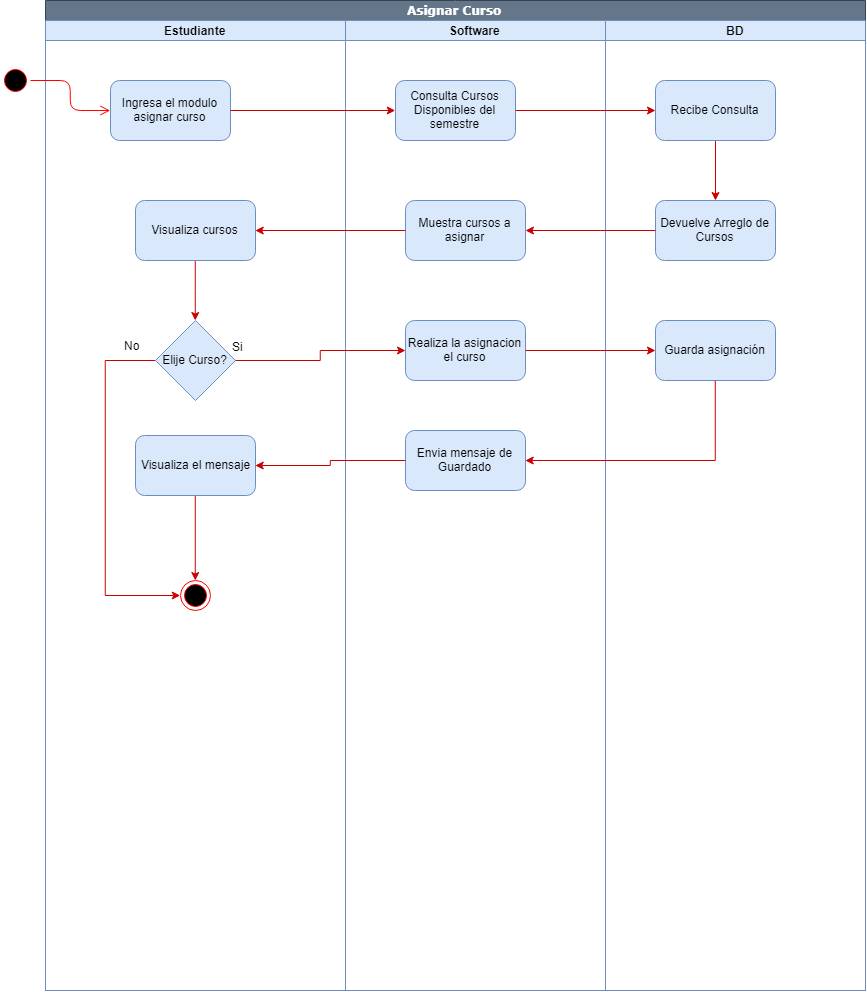

The diagram above was exported from draw.io. Its source (the exported page's mxGraphModel, read from the mxfile embedded in the PNG):
<mxGraphModel dx="2229" dy="620" grid="1" gridSize="10" guides="1" tooltips="1" connect="1" arrows="1" fold="1" page="1" pageScale="1" pageWidth="1169" pageHeight="826" background="#ffffff" math="0" shadow="0">
  <root>
    <mxCell id="0" />
    <mxCell id="1" parent="0" />
    <mxCell id="CJPHtR4pJpNK41C-8WPj-41" value="Asignar Curso" style="swimlane;html=1;childLayout=stackLayout;startSize=20;rounded=0;shadow=0;comic=0;labelBackgroundColor=none;strokeColor=#314354;strokeWidth=1;fillColor=#647687;fontFamily=Verdana;fontSize=12;align=center;fontColor=#ffffff;" vertex="1" parent="1">
      <mxGeometry x="40" y="20" width="820" height="990" as="geometry" />
    </mxCell>
    <mxCell id="CJPHtR4pJpNK41C-8WPj-42" value="Estudiante" style="swimlane;html=1;startSize=20;fillColor=#dae8fc;strokeColor=#6c8ebf;" vertex="1" parent="CJPHtR4pJpNK41C-8WPj-41">
      <mxGeometry y="20" width="300" height="970" as="geometry" />
    </mxCell>
    <mxCell id="CJPHtR4pJpNK41C-8WPj-43" value="Ingresa el modulo asignar curso" style="rounded=1;whiteSpace=wrap;html=1;fillColor=#dae8fc;strokeColor=#6c8ebf;" vertex="1" parent="CJPHtR4pJpNK41C-8WPj-42">
      <mxGeometry x="65" y="60" width="120" height="60" as="geometry" />
    </mxCell>
    <mxCell id="CJPHtR4pJpNK41C-8WPj-104" style="edgeStyle=orthogonalEdgeStyle;rounded=0;orthogonalLoop=1;jettySize=auto;html=1;entryX=0.5;entryY=0;entryDx=0;entryDy=0;strokeColor=#CC0000;" edge="1" parent="CJPHtR4pJpNK41C-8WPj-42" source="CJPHtR4pJpNK41C-8WPj-101" target="CJPHtR4pJpNK41C-8WPj-103">
      <mxGeometry relative="1" as="geometry" />
    </mxCell>
    <mxCell id="CJPHtR4pJpNK41C-8WPj-101" value="Visualiza cursos" style="rounded=1;whiteSpace=wrap;html=1;fillColor=#dae8fc;strokeColor=#6c8ebf;" vertex="1" parent="CJPHtR4pJpNK41C-8WPj-42">
      <mxGeometry x="90" y="180" width="120" height="60" as="geometry" />
    </mxCell>
    <mxCell id="CJPHtR4pJpNK41C-8WPj-115" style="edgeStyle=orthogonalEdgeStyle;rounded=0;orthogonalLoop=1;jettySize=auto;html=1;entryX=0;entryY=0.5;entryDx=0;entryDy=0;strokeColor=#CC0000;" edge="1" parent="CJPHtR4pJpNK41C-8WPj-42" source="CJPHtR4pJpNK41C-8WPj-103" target="CJPHtR4pJpNK41C-8WPj-112">
      <mxGeometry relative="1" as="geometry">
        <Array as="points">
          <mxPoint x="60" y="340" />
          <mxPoint x="60" y="575" />
        </Array>
      </mxGeometry>
    </mxCell>
    <mxCell id="CJPHtR4pJpNK41C-8WPj-103" value="Elije Curso?" style="rhombus;whiteSpace=wrap;html=1;fillColor=#dae8fc;strokeColor=#6c8ebf;" vertex="1" parent="CJPHtR4pJpNK41C-8WPj-42">
      <mxGeometry x="110" y="300" width="80" height="80" as="geometry" />
    </mxCell>
    <mxCell id="CJPHtR4pJpNK41C-8WPj-113" style="edgeStyle=orthogonalEdgeStyle;rounded=0;orthogonalLoop=1;jettySize=auto;html=1;entryX=0.5;entryY=0;entryDx=0;entryDy=0;strokeColor=#CC0000;" edge="1" parent="CJPHtR4pJpNK41C-8WPj-42" source="CJPHtR4pJpNK41C-8WPj-111" target="CJPHtR4pJpNK41C-8WPj-112">
      <mxGeometry relative="1" as="geometry" />
    </mxCell>
    <mxCell id="CJPHtR4pJpNK41C-8WPj-111" value="Visualiza el mensaje" style="rounded=1;whiteSpace=wrap;html=1;fillColor=#dae8fc;strokeColor=#6c8ebf;" vertex="1" parent="CJPHtR4pJpNK41C-8WPj-42">
      <mxGeometry x="90" y="415" width="120" height="60" as="geometry" />
    </mxCell>
    <mxCell id="CJPHtR4pJpNK41C-8WPj-112" value="" style="ellipse;html=1;shape=endState;fillColor=#000000;strokeColor=#ff0000;" vertex="1" parent="CJPHtR4pJpNK41C-8WPj-42">
      <mxGeometry x="135" y="560" width="30" height="30" as="geometry" />
    </mxCell>
    <mxCell id="CJPHtR4pJpNK41C-8WPj-117" value="Si" style="text;html=1;resizable=0;points=[];autosize=1;align=left;verticalAlign=top;spacingTop=-4;" vertex="1" parent="CJPHtR4pJpNK41C-8WPj-42">
      <mxGeometry x="185" y="317.5" width="30" height="20" as="geometry" />
    </mxCell>
    <mxCell id="CJPHtR4pJpNK41C-8WPj-59" value="Software" style="swimlane;html=1;startSize=20;fillColor=#dae8fc;strokeColor=#6c8ebf;" vertex="1" parent="CJPHtR4pJpNK41C-8WPj-41">
      <mxGeometry x="300" y="20" width="260" height="970" as="geometry" />
    </mxCell>
    <mxCell id="CJPHtR4pJpNK41C-8WPj-45" value="Consulta Cursos Disponibles del semestre" style="rounded=1;whiteSpace=wrap;html=1;fillColor=#dae8fc;strokeColor=#6c8ebf;" vertex="1" parent="CJPHtR4pJpNK41C-8WPj-59">
      <mxGeometry x="50" y="60" width="120" height="60" as="geometry" />
    </mxCell>
    <mxCell id="CJPHtR4pJpNK41C-8WPj-99" value="Muestra cursos a asignar" style="rounded=1;whiteSpace=wrap;html=1;fillColor=#dae8fc;strokeColor=#6c8ebf;" vertex="1" parent="CJPHtR4pJpNK41C-8WPj-59">
      <mxGeometry x="60" y="180" width="120" height="60" as="geometry" />
    </mxCell>
    <mxCell id="CJPHtR4pJpNK41C-8WPj-105" value="Realiza la asignacion el curso" style="rounded=1;whiteSpace=wrap;html=1;fillColor=#dae8fc;strokeColor=#6c8ebf;" vertex="1" parent="CJPHtR4pJpNK41C-8WPj-59">
      <mxGeometry x="60" y="300" width="120" height="60" as="geometry" />
    </mxCell>
    <mxCell id="CJPHtR4pJpNK41C-8WPj-109" value="Envia mensaje de Guardado" style="rounded=1;whiteSpace=wrap;html=1;fillColor=#dae8fc;strokeColor=#6c8ebf;" vertex="1" parent="CJPHtR4pJpNK41C-8WPj-59">
      <mxGeometry x="60" y="410" width="120" height="60" as="geometry" />
    </mxCell>
    <mxCell id="CJPHtR4pJpNK41C-8WPj-67" value="BD" style="swimlane;html=1;startSize=20;fillColor=#dae8fc;strokeColor=#6c8ebf;" vertex="1" parent="CJPHtR4pJpNK41C-8WPj-41">
      <mxGeometry x="560" y="20" width="260" height="970" as="geometry" />
    </mxCell>
    <mxCell id="CJPHtR4pJpNK41C-8WPj-97" style="edgeStyle=orthogonalEdgeStyle;rounded=0;orthogonalLoop=1;jettySize=auto;html=1;strokeColor=#CC0000;" edge="1" parent="CJPHtR4pJpNK41C-8WPj-67" source="CJPHtR4pJpNK41C-8WPj-93" target="CJPHtR4pJpNK41C-8WPj-96">
      <mxGeometry relative="1" as="geometry" />
    </mxCell>
    <mxCell id="CJPHtR4pJpNK41C-8WPj-93" value="Recibe Consulta" style="rounded=1;whiteSpace=wrap;html=1;fillColor=#dae8fc;strokeColor=#6c8ebf;" vertex="1" parent="CJPHtR4pJpNK41C-8WPj-67">
      <mxGeometry x="50" y="60" width="120" height="60" as="geometry" />
    </mxCell>
    <mxCell id="CJPHtR4pJpNK41C-8WPj-96" value="Devuelve Arreglo de Cursos" style="rounded=1;whiteSpace=wrap;html=1;fillColor=#dae8fc;strokeColor=#6c8ebf;" vertex="1" parent="CJPHtR4pJpNK41C-8WPj-67">
      <mxGeometry x="50" y="180" width="120" height="60" as="geometry" />
    </mxCell>
    <mxCell id="CJPHtR4pJpNK41C-8WPj-106" value="Guarda asignación" style="rounded=1;whiteSpace=wrap;html=1;fillColor=#dae8fc;strokeColor=#6c8ebf;" vertex="1" parent="CJPHtR4pJpNK41C-8WPj-67">
      <mxGeometry x="50" y="300" width="120" height="60" as="geometry" />
    </mxCell>
    <mxCell id="CJPHtR4pJpNK41C-8WPj-94" style="edgeStyle=orthogonalEdgeStyle;rounded=0;orthogonalLoop=1;jettySize=auto;html=1;entryX=0;entryY=0.5;entryDx=0;entryDy=0;strokeColor=#CC0000;" edge="1" parent="CJPHtR4pJpNK41C-8WPj-41" source="CJPHtR4pJpNK41C-8WPj-43" target="CJPHtR4pJpNK41C-8WPj-45">
      <mxGeometry relative="1" as="geometry" />
    </mxCell>
    <mxCell id="CJPHtR4pJpNK41C-8WPj-95" style="edgeStyle=orthogonalEdgeStyle;rounded=0;orthogonalLoop=1;jettySize=auto;html=1;strokeColor=#CC0000;" edge="1" parent="CJPHtR4pJpNK41C-8WPj-41" source="CJPHtR4pJpNK41C-8WPj-45" target="CJPHtR4pJpNK41C-8WPj-93">
      <mxGeometry relative="1" as="geometry" />
    </mxCell>
    <mxCell id="CJPHtR4pJpNK41C-8WPj-100" style="edgeStyle=orthogonalEdgeStyle;rounded=0;orthogonalLoop=1;jettySize=auto;html=1;strokeColor=#CC0000;" edge="1" parent="CJPHtR4pJpNK41C-8WPj-41" source="CJPHtR4pJpNK41C-8WPj-96" target="CJPHtR4pJpNK41C-8WPj-99">
      <mxGeometry relative="1" as="geometry" />
    </mxCell>
    <mxCell id="CJPHtR4pJpNK41C-8WPj-102" style="edgeStyle=orthogonalEdgeStyle;rounded=0;orthogonalLoop=1;jettySize=auto;html=1;entryX=1;entryY=0.5;entryDx=0;entryDy=0;strokeColor=#CC0000;" edge="1" parent="CJPHtR4pJpNK41C-8WPj-41" source="CJPHtR4pJpNK41C-8WPj-99" target="CJPHtR4pJpNK41C-8WPj-101">
      <mxGeometry relative="1" as="geometry" />
    </mxCell>
    <mxCell id="CJPHtR4pJpNK41C-8WPj-107" style="edgeStyle=orthogonalEdgeStyle;rounded=0;orthogonalLoop=1;jettySize=auto;html=1;strokeColor=#CC0000;" edge="1" parent="CJPHtR4pJpNK41C-8WPj-41" source="CJPHtR4pJpNK41C-8WPj-103" target="CJPHtR4pJpNK41C-8WPj-105">
      <mxGeometry relative="1" as="geometry" />
    </mxCell>
    <mxCell id="CJPHtR4pJpNK41C-8WPj-108" style="edgeStyle=orthogonalEdgeStyle;rounded=0;orthogonalLoop=1;jettySize=auto;html=1;strokeColor=#CC0000;" edge="1" parent="CJPHtR4pJpNK41C-8WPj-41" source="CJPHtR4pJpNK41C-8WPj-105" target="CJPHtR4pJpNK41C-8WPj-106">
      <mxGeometry relative="1" as="geometry" />
    </mxCell>
    <mxCell id="CJPHtR4pJpNK41C-8WPj-110" style="edgeStyle=orthogonalEdgeStyle;rounded=0;orthogonalLoop=1;jettySize=auto;html=1;entryX=1;entryY=0.5;entryDx=0;entryDy=0;strokeColor=#CC0000;" edge="1" parent="CJPHtR4pJpNK41C-8WPj-41" source="CJPHtR4pJpNK41C-8WPj-106" target="CJPHtR4pJpNK41C-8WPj-109">
      <mxGeometry relative="1" as="geometry">
        <Array as="points">
          <mxPoint x="670" y="460" />
        </Array>
      </mxGeometry>
    </mxCell>
    <mxCell id="CJPHtR4pJpNK41C-8WPj-114" style="edgeStyle=orthogonalEdgeStyle;rounded=0;orthogonalLoop=1;jettySize=auto;html=1;entryX=1;entryY=0.5;entryDx=0;entryDy=0;strokeColor=#CC0000;" edge="1" parent="CJPHtR4pJpNK41C-8WPj-41" source="CJPHtR4pJpNK41C-8WPj-109" target="CJPHtR4pJpNK41C-8WPj-111">
      <mxGeometry relative="1" as="geometry" />
    </mxCell>
    <mxCell id="CJPHtR4pJpNK41C-8WPj-90" value="" style="ellipse;html=1;shape=startState;fillColor=#000000;strokeColor=#ff0000;" vertex="1" parent="1">
      <mxGeometry x="-5" y="85" width="30" height="30" as="geometry" />
    </mxCell>
    <mxCell id="CJPHtR4pJpNK41C-8WPj-91" value="" style="edgeStyle=orthogonalEdgeStyle;html=1;verticalAlign=bottom;endArrow=open;endSize=8;strokeColor=#ff0000;entryX=0;entryY=0.5;entryDx=0;entryDy=0;" edge="1" source="CJPHtR4pJpNK41C-8WPj-90" parent="1" target="CJPHtR4pJpNK41C-8WPj-43">
      <mxGeometry relative="1" as="geometry">
        <mxPoint x="10" y="175" as="targetPoint" />
      </mxGeometry>
    </mxCell>
    <mxCell id="CJPHtR4pJpNK41C-8WPj-116" value="No" style="text;html=1;resizable=0;points=[];autosize=1;align=left;verticalAlign=top;spacingTop=-4;" vertex="1" parent="1">
      <mxGeometry x="117" y="356" width="30" height="20" as="geometry" />
    </mxCell>
  </root>
</mxGraphModel>